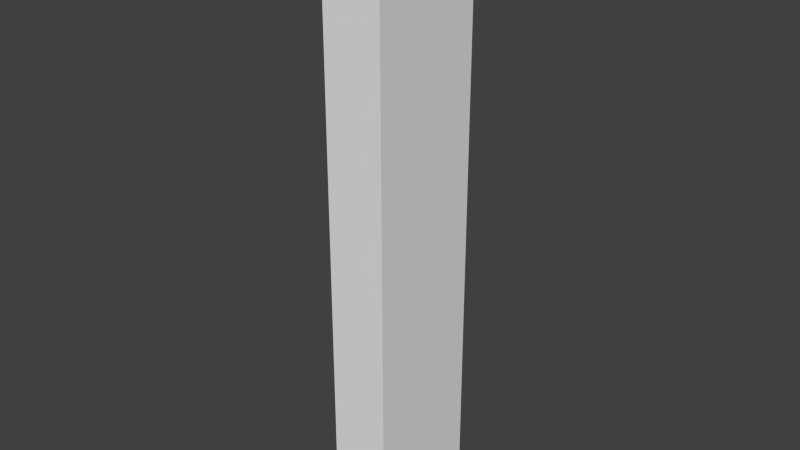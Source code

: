 # Source: nsWall.blend  (saved by Blender 2.76.0; exported with 4.5.12 LTS)
import bpy
from mathutils import Matrix  # noqa: F401  (used for matrix-valued properties, if any)

bpy.ops.wm.read_factory_settings(use_empty=True)
scene = bpy.context.scene
scene.name = 'Scene'

# ---- collections
col_collection_1 = bpy.data.collections.new('Collection 1'); scene.collection.children.link(col_collection_1)

# ---- materials (node trees are filled in below, after node groups)
mat_white = bpy.data.materials.new('White')
mat_white.alpha_threshold = 0.0
mat_white.use_transparent_shadow = False
mat_white.roughness = 0.5
mat_white.line_color = (0.0, 0.0, 0.0, 1.0)

# ---- material node trees

# ---- world
world_world = bpy.data.worlds.new('World'); scene.world = world_world
world_world.color = (0.05088, 0.05088, 0.05088)
world_world.use_sun_shadow = False
world_world.sun_shadow_jitter_overblur = 0.0
world_world.cycles.sampling_method = 'MANUAL'
world_world.cycles.sample_map_resolution = 256

# ---- meshes
me_cube = bpy.data.meshes.new('Cube')
me_cube.from_pydata([(0.25, 0.5, 0.0), (0.25, -0.5, 0.0), (-0.25, -0.5, 0.0), (-0.25, 0.5, 0.0), (0.25, 0.5, 5.0), (0.25, -0.5, 5.0), (-0.25, -0.5, 5.0), (-0.25, 0.5, 5.0)], [], [(0, 1, 2, 3), (4, 7, 6, 5), (0, 4, 5, 1), (1, 5, 6, 2), (2, 6, 7, 3), (4, 0, 3, 7)])
_uv = me_cube.uv_layers.new(name='UVMap')
_uv.uv.foreach_set('vector', [0.0, 0.0, 1.0, 0.0, 1.0, 1.0, 0.0, 1.0, 0.0, 0.0, 1.0, 0.0, 1.0, 1.0, 0.0, 1.0, 0.0, 0.0, 1.0, 0.0, 1.0, 1.0, 0.0, 1.0, 0.0, 0.0, 1.0, 0.0, 1.0, 1.0, 0.0, 1.0, 0.0, 0.0, 1.0, 0.0, 1.0, 1.0, 0.0, 1.0, 0.0, 0.0, 1.0, 0.0, 1.0, 1.0, 0.0, 1.0])
_uv.active_render = True
_uv = me_cube.uv_layers.new(name='UVMap.001')
_uv.uv.foreach_set('vector', [0.0, 0.0, 1.0, 0.0, 1.0, 1.0, 0.0, 1.0, 0.0, 0.0, 1.0, 0.0, 1.0, 1.0, 0.0, 1.0, 0.0, 0.0, 1.0, 0.0, 1.0, 1.0, 0.0, 1.0, 0.0, 0.0, 1.0, 0.0, 1.0, 1.0, 0.0, 1.0, 0.0, 0.0, 1.0, 0.0, 1.0, 1.0, 0.0, 1.0, 0.0, 0.0, 1.0, 0.0, 1.0, 1.0, 0.0, 1.0])
me_cube.materials.append(mat_white)
me_cube.use_remesh_preserve_volume = False
me_cube.use_remesh_preserve_attributes = False
me_cube.use_mirror_vertex_groups = False
me_cube.update()

# ---- objects
ob_nswall = bpy.data.objects.new('nsWall', me_cube)

# ---- transforms, parenting, visibility, modifiers, constraints
ob_nswall.location = (0.0, 0.0, 0.0)
ob_nswall.lock_rotations_4d = False
ob_nswall.empty_display_type = 'ARROWS'
ob_nswall.lineart.crease_threshold = 0.0

# ---- collection membership
col_collection_1.objects.link(ob_nswall)

# ---- scene / render settings (as saved in the file)
scene.frame_start = 1; scene.frame_end = 250; scene.frame_set(0)
scene.render.engine = 'BLENDER_EEVEE_NEXT'
scene.render.resolution_percentage = 50
scene.render.dither_intensity = 0.0
scene.cycles.use_denoising = False
scene.cycles.samples = 10
scene.cycles.sampling_pattern = 'TABULATED_SOBOL'
scene.cycles.light_sampling_threshold = 0.0
scene.cycles.use_adaptive_sampling = False
scene.cycles.use_light_tree = False
scene.cycles.blur_glossy = 0.0
scene.cycles.pixel_filter_type = 'GAUSSIAN'
scene.cycles.sample_clamp_indirect = 0.0
scene.view_settings.view_transform = 'Standard'
bpy.context.view_layer.update()

# ---- added for rendering (the .blend has no active camera and no usable light): camera, sun
cam_auto = bpy.data.cameras.new('AutoCamera')
cam_auto.lens = 50.0
cam_auto.sensor_width = 36.0
cam_auto.clip_end = 1000.0
ob_auto_camera = bpy.data.objects.new('AutoCamera', cam_auto)
scene.collection.objects.link(ob_auto_camera)
ob_auto_camera.location = (4.74037, -5.68844, 6.29229)
ob_auto_camera.rotation_euler = (1.09748, -7.21219e-08, 0.694738)
scene.camera = ob_auto_camera
light_auto_sun = bpy.data.lights.new('AutoSun', 'SUN')
light_auto_sun.energy = 3.0
light_auto_sun.angle = 0.0523599
ob_auto_sun = bpy.data.objects.new('AutoSun', light_auto_sun)
scene.collection.objects.link(ob_auto_sun)
ob_auto_sun.rotation_euler = (0.872665, 0.174533, 0.523599)
bpy.context.view_layer.update()

